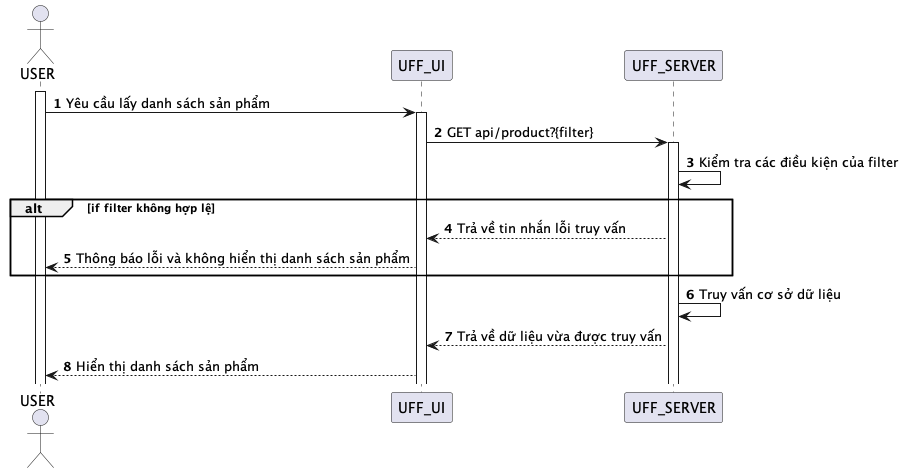

The diagram above was rendered by PlantUML. Its source (embedded in the PNG):
@startuml
autonumber
actor USER

activate USER

USER -> UFF_UI: Yêu cầu lấy danh sách sản phẩm
activate UFF_UI

UFF_UI -> UFF_SERVER: GET api/product?{filter}
activate UFF_SERVER
UFF_SERVER -> UFF_SERVER: Kiểm tra các điều kiện của filter

alt if filter không hợp lệ
UFF_SERVER --> UFF_UI: Trả về tin nhắn lỗi truy vấn
UFF_UI --> USER: Thông báo lỗi và không hiển thị danh sách sản phẩm
end

UFF_SERVER->UFF_SERVER: Truy vấn cơ sở dữ liệu
UFF_SERVER --> UFF_UI: Trả về dữ liệu vừa được truy vấn
UFF_UI --> USER: Hiển thị danh sách sản phẩm

@enduml